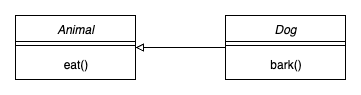

The diagram above was exported from draw.io. Its source (the exported page's mxGraphModel, read from the mxfile embedded in the PNG):
<mxGraphModel dx="946" dy="732" grid="1" gridSize="10" guides="1" tooltips="1" connect="1" arrows="1" fold="1" page="1" pageScale="1" pageWidth="827" pageHeight="1169" math="0" shadow="0">
  <root>
    <mxCell id="WIyWlLk6GJQsqaUBKTNV-0" />
    <mxCell id="WIyWlLk6GJQsqaUBKTNV-1" parent="WIyWlLk6GJQsqaUBKTNV-0" />
    <mxCell id="WZRPcrMjO0qqmlHbW3nX-3" value="" style="edgeStyle=orthogonalEdgeStyle;rounded=0;orthogonalLoop=1;jettySize=auto;html=1;endArrow=block;endFill=0;" edge="1" parent="WIyWlLk6GJQsqaUBKTNV-1" source="zkfFHV4jXpPFQw0GAbJ--0" target="WZRPcrMjO0qqmlHbW3nX-1">
      <mxGeometry relative="1" as="geometry" />
    </mxCell>
    <mxCell id="zkfFHV4jXpPFQw0GAbJ--0" value="Dog" style="swimlane;fontStyle=2;align=center;verticalAlign=top;childLayout=stackLayout;horizontal=1;startSize=26;horizontalStack=0;resizeParent=1;resizeLast=0;collapsible=1;marginBottom=0;rounded=0;shadow=0;strokeWidth=1;" parent="WIyWlLk6GJQsqaUBKTNV-1" vertex="1">
      <mxGeometry x="590" y="176" width="120" height="64" as="geometry">
        <mxRectangle x="230" y="140" width="160" height="26" as="alternateBounds" />
      </mxGeometry>
    </mxCell>
    <mxCell id="zkfFHV4jXpPFQw0GAbJ--4" value="" style="line;html=1;strokeWidth=1;align=left;verticalAlign=middle;spacingTop=-1;spacingLeft=3;spacingRight=3;rotatable=0;labelPosition=right;points=[];portConstraint=eastwest;" parent="zkfFHV4jXpPFQw0GAbJ--0" vertex="1">
      <mxGeometry y="26" width="120" height="8" as="geometry" />
    </mxCell>
    <mxCell id="WZRPcrMjO0qqmlHbW3nX-0" value="bark()" style="text;html=1;align=center;verticalAlign=middle;resizable=0;points=[];autosize=1;strokeColor=none;fillColor=none;" vertex="1" parent="zkfFHV4jXpPFQw0GAbJ--0">
      <mxGeometry y="34" width="120" height="30" as="geometry" />
    </mxCell>
    <mxCell id="WZRPcrMjO0qqmlHbW3nX-1" value="Animal" style="swimlane;fontStyle=2;align=center;verticalAlign=top;childLayout=stackLayout;horizontal=1;startSize=26;horizontalStack=0;resizeParent=1;resizeLast=0;collapsible=1;marginBottom=0;rounded=0;shadow=0;strokeWidth=1;" vertex="1" parent="WIyWlLk6GJQsqaUBKTNV-1">
      <mxGeometry x="380" y="176" width="120" height="64" as="geometry">
        <mxRectangle x="230" y="140" width="160" height="26" as="alternateBounds" />
      </mxGeometry>
    </mxCell>
    <mxCell id="WZRPcrMjO0qqmlHbW3nX-2" value="" style="line;html=1;strokeWidth=1;align=left;verticalAlign=middle;spacingTop=-1;spacingLeft=3;spacingRight=3;rotatable=0;labelPosition=right;points=[];portConstraint=eastwest;" vertex="1" parent="WZRPcrMjO0qqmlHbW3nX-1">
      <mxGeometry y="26" width="120" height="8" as="geometry" />
    </mxCell>
    <mxCell id="WZRPcrMjO0qqmlHbW3nX-5" value="eat()" style="text;html=1;align=center;verticalAlign=middle;resizable=0;points=[];autosize=1;strokeColor=none;fillColor=none;" vertex="1" parent="WZRPcrMjO0qqmlHbW3nX-1">
      <mxGeometry y="34" width="120" height="30" as="geometry" />
    </mxCell>
  </root>
</mxGraphModel>